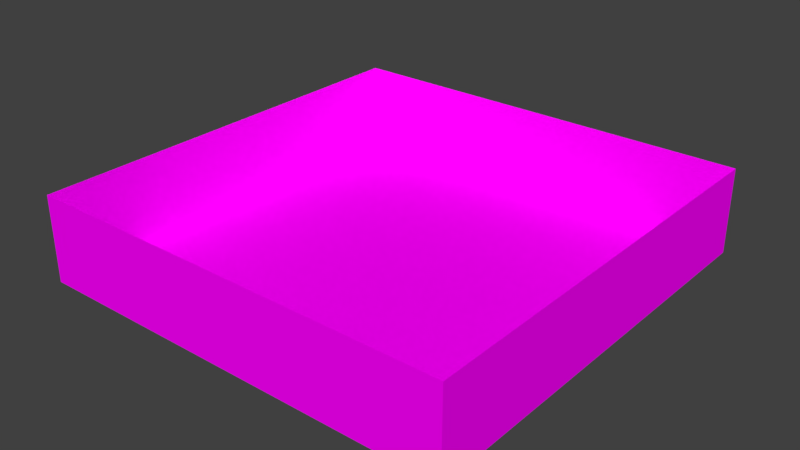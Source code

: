 # Source: Ceiling_basic.blend  (saved by Blender 2.79.0; exported with 4.5.12 LTS)
import bpy
from mathutils import Matrix  # noqa: F401  (used for matrix-valued properties, if any)

bpy.ops.wm.read_factory_settings(use_empty=True)
scene = bpy.context.scene
scene.name = 'Scene'

# ---- collections
col_collection_1 = bpy.data.collections.new('Collection 1'); scene.collection.children.link(col_collection_1)

# ---- images (referenced by path relative to the original .blend; pixels are not part of the script)
import os
ASSET_DIR = os.environ.get("B2B_ASSET_DIR", "")  # directory of the original .blend (textures are referenced by path, not embedded)
HERE = os.path.dirname(os.path.abspath(__file__))  # packed textures are extracted next to this script under _unpacked/

def load_image(name, relpath, width, height, colorspace="sRGB"):
    """Load a texture the original file referenced (path relative to the .blend, or extracted next to this script)."""
    p = next((c for c in (os.path.join(HERE, relpath), os.path.join(ASSET_DIR, relpath)) if relpath and os.path.exists(c)), "")
    if p:
        img = bpy.data.images.load(p, check_existing=True)
        img.name = name
    else:  # same state as the original file: an image datablock whose file is absent (Cycles renders it pink)
        img = bpy.data.images.new(name, width, height)
        img.source = "FILE"
        img.filepath = "//" + (relpath or name)
    img.colorspace_settings.name = colorspace
    return img
img_ceiling_basic_png = load_image('Ceiling_basic.png', 'Ceiling_basic.png', 1024, 1024, 'sRGB')

# ---- materials (node trees are filled in below, after node groups)
mat_material = bpy.data.materials.new('Material')
mat_material.alpha_threshold = 0.0
mat_material.roughness = 0.5

# ---- material node trees
mat_material.use_nodes = True; mat_material.node_tree.nodes.clear()
_N = mat_material.node_tree.nodes; _L = mat_material.node_tree.links
n0 = _N.new('ShaderNodeOutputMaterial'); n0.name = 'Material Output'; n0.location = (300, 300)
n1 = _N.new('ShaderNodeBsdfDiffuse'); n1.name = 'Diffuse BSDF'; n1.location = (10, 300)
n2 = _N.new('ShaderNodeTexImage'); n2.name = 'Image Texture'; n2.location = (-180, 300)
n2.width = 140
n2.image = img_ceiling_basic_png
_L.new(n1.outputs[0], n0.inputs[0])
_L.new(n2.outputs[0], n1.inputs[0])
n0.is_active_output = True

# ---- world
world_world = bpy.data.worlds.new('World'); scene.world = world_world
world_world.color = (0.05088, 0.05088, 0.05088)
world_world.use_sun_shadow = False
world_world.sun_shadow_jitter_overblur = 0.0
world_world.cycles.sampling_method = 'MANUAL'

# ---- meshes
me_cube_001 = bpy.data.meshes.new('Cube.001')
me_cube_001.from_pydata([(-1.0, -1.0, 23.0), (-1.0, -1.0, 23.4), (-1.0, 1.0, 23.0), (-1.0, 1.0, 23.4), (1.0, -1.0, 23.0), (1.0, -1.0, 23.4), (1.0, 1.0, 23.0), (1.0, 1.0, 23.4)], [], [(0, 1, 3, 2), (2, 3, 7, 6), (6, 7, 5, 4), (4, 5, 1, 0), (2, 6, 4, 0)])
_uv = me_cube_001.uv_layers.new(name='UVMap')
_uv.uv.foreach_set('vector', [0.8571, 0.1429, 0.9999, 0.1429, 0.9999, 0.8571, 0.8571, 0.8571, 0.8571, 0.8571, 0.8571, 0.9999, 0.1429, 0.9999, 0.1429, 0.8571, 0.1429, 0.8571, 0.0001002, 0.8571, 9.998e-05, 0.1429, 0.1429, 0.1429, 0.1429, 0.1429, 0.1429, 0.0001003, 0.8571, 9.998e-05, 0.8571, 0.1429, 0.8571, 0.8571, 0.1429, 0.8571, 0.1429, 0.1429, 0.8571, 0.1429])
me_cube_001.materials.append(mat_material)
me_cube_001.use_remesh_preserve_volume = False
me_cube_001.use_remesh_preserve_attributes = False
me_cube_001.use_mirror_vertex_groups = False
me_cube_001.update()

# ---- objects
ob_cube_001 = bpy.data.objects.new('Cube.001', me_cube_001)

# ---- transforms, parenting, visibility, modifiers, constraints
ob_cube_001.location = (0.0, 0.0, 0.0)
ob_cube_001.scale = (0.1, 0.1, 0.1)
ob_cube_001.lineart.crease_threshold = 0.0

# ---- collection membership
col_collection_1.objects.link(ob_cube_001)

# ---- scene / render settings (as saved in the file)
scene.frame_start = 1; scene.frame_end = 250; scene.frame_set(6)
scene.render.engine = 'CYCLES'
scene.render.resolution_percentage = 50
scene.render.dither_intensity = 0.0
scene.cycles.use_denoising = False
scene.cycles.samples = 128
scene.cycles.sampling_pattern = 'TABULATED_SOBOL'
scene.cycles.use_adaptive_sampling = False
scene.cycles.use_light_tree = False
scene.cycles.blur_glossy = 0.0
scene.cycles.sample_clamp_indirect = 0.0
scene.view_settings.view_transform = 'Standard'
bpy.context.view_layer.update()

# ---- added for rendering (the .blend has no active camera and no usable light): camera, sun
cam_auto = bpy.data.cameras.new('AutoCamera')
cam_auto.lens = 50.0
cam_auto.sensor_width = 36.0
cam_auto.clip_end = 1000.0
ob_auto_camera = bpy.data.objects.new('AutoCamera', cam_auto)
scene.collection.objects.link(ob_auto_camera)
ob_auto_camera.location = (0.264297, -0.317156, 2.53144)
ob_auto_camera.rotation_euler = (1.09748, -7.21219e-08, 0.694738)
scene.camera = ob_auto_camera
light_auto_sun = bpy.data.lights.new('AutoSun', 'SUN')
light_auto_sun.energy = 3.0
light_auto_sun.angle = 0.0523599
ob_auto_sun = bpy.data.objects.new('AutoSun', light_auto_sun)
scene.collection.objects.link(ob_auto_sun)
ob_auto_sun.rotation_euler = (0.872665, 0.174533, 0.523599)
bpy.context.view_layer.update()
